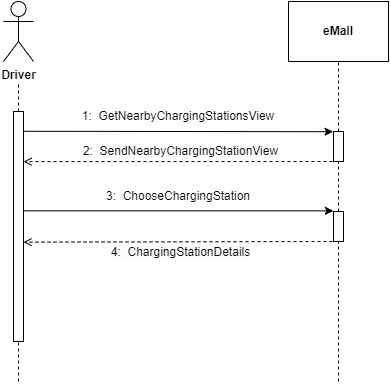

The diagram above was exported from draw.io. Its source (the exported page's mxGraphModel, read from the mxfile embedded in the PNG):
<mxGraphModel dx="744" dy="289" grid="1" gridSize="10" guides="1" tooltips="1" connect="1" arrows="1" fold="1" page="1" pageScale="1" pageWidth="827" pageHeight="1169" math="0" shadow="0">
  <root>
    <mxCell id="0" />
    <mxCell id="1" parent="0" />
    <mxCell id="lWAE6b5x7Sb0HJIetKt8-1" value="&lt;b&gt;Driver&lt;/b&gt;" style="shape=umlActor;verticalLabelPosition=bottom;verticalAlign=top;html=1;outlineConnect=0;" parent="1" vertex="1">
      <mxGeometry x="145" y="100" width="30" height="60" as="geometry" />
    </mxCell>
    <mxCell id="lWAE6b5x7Sb0HJIetKt8-5" value="" style="endArrow=none;dashed=1;html=1;rounded=0;startArrow=none;" parent="1" edge="1">
      <mxGeometry width="50" height="50" relative="1" as="geometry">
        <mxPoint x="160" y="210" as="sourcePoint" />
        <mxPoint x="160" y="180" as="targetPoint" />
      </mxGeometry>
    </mxCell>
    <mxCell id="lWAE6b5x7Sb0HJIetKt8-9" value="" style="endArrow=none;dashed=1;html=1;rounded=0;" parent="1" edge="1">
      <mxGeometry width="50" height="50" relative="1" as="geometry">
        <mxPoint x="160" y="480" as="sourcePoint" />
        <mxPoint x="160" y="440" as="targetPoint" />
      </mxGeometry>
    </mxCell>
    <mxCell id="lWAE6b5x7Sb0HJIetKt8-11" value="&lt;b&gt;eMall&lt;/b&gt;" style="rounded=0;whiteSpace=wrap;html=1;" parent="1" vertex="1">
      <mxGeometry x="430" y="100" width="100" height="60" as="geometry" />
    </mxCell>
    <mxCell id="lWAE6b5x7Sb0HJIetKt8-13" value="" style="endArrow=none;dashed=1;html=1;rounded=0;entryX=0.5;entryY=1;entryDx=0;entryDy=0;startArrow=none;" parent="1" source="KxBHah4Y1_jfOS3CMe5d-4" target="lWAE6b5x7Sb0HJIetKt8-11" edge="1">
      <mxGeometry width="50" height="50" relative="1" as="geometry">
        <mxPoint x="480" y="480" as="sourcePoint" />
        <mxPoint x="560" y="270" as="targetPoint" />
      </mxGeometry>
    </mxCell>
    <mxCell id="lWAE6b5x7Sb0HJIetKt8-15" value="" style="endArrow=classic;html=1;rounded=0;exitX=0.904;exitY=0.086;exitDx=0;exitDy=0;exitPerimeter=0;entryX=-0.042;entryY=0.007;entryDx=0;entryDy=0;entryPerimeter=0;" parent="1" source="KxBHah4Y1_jfOS3CMe5d-1" target="KxBHah4Y1_jfOS3CMe5d-4" edge="1">
      <mxGeometry width="50" height="50" relative="1" as="geometry">
        <mxPoint x="171.05999999999995" y="229.55" as="sourcePoint" />
        <mxPoint x="480" y="230" as="targetPoint" />
      </mxGeometry>
    </mxCell>
    <mxCell id="lWAE6b5x7Sb0HJIetKt8-16" value="1:&amp;nbsp; GetNearbyChargingStationsView" style="text;html=1;strokeColor=none;fillColor=none;align=center;verticalAlign=middle;whiteSpace=wrap;rounded=0;" parent="1" vertex="1">
      <mxGeometry x="170" y="200" width="300" height="30" as="geometry" />
    </mxCell>
    <mxCell id="lWAE6b5x7Sb0HJIetKt8-23" value="&lt;span style=&quot;font-size: 12px; background-color: rgb(251, 251, 251);&quot;&gt;2:&amp;nbsp; SendNearbyChargingStationView&lt;/span&gt;" style="endArrow=open;dashed=1;html=1;rounded=0;entryX=0.999;entryY=0.218;entryDx=0;entryDy=0;entryPerimeter=0;" parent="1" target="KxBHah4Y1_jfOS3CMe5d-1" edge="1">
      <mxGeometry x="0.0027" y="-10" width="160" relative="1" as="geometry">
        <mxPoint x="480" y="260" as="sourcePoint" />
        <mxPoint x="170.79999999999995" y="259.67999999999995" as="targetPoint" />
        <mxPoint as="offset" />
      </mxGeometry>
    </mxCell>
    <mxCell id="lWAE6b5x7Sb0HJIetKt8-34" style="edgeStyle=orthogonalEdgeStyle;rounded=0;orthogonalLoop=1;jettySize=auto;html=1;entryX=-0.01;entryY=-0.022;entryDx=0;entryDy=0;exitX=0.999;exitY=0.447;exitDx=0;exitDy=0;exitPerimeter=0;entryPerimeter=0;" parent="1" source="KxBHah4Y1_jfOS3CMe5d-1" target="KxBHah4Y1_jfOS3CMe5d-2" edge="1">
      <mxGeometry relative="1" as="geometry">
        <Array as="points">
          <mxPoint x="165" y="309" />
        </Array>
        <mxPoint x="170" y="310" as="sourcePoint" />
        <mxPoint x="470.0000000000001" y="310" as="targetPoint" />
      </mxGeometry>
    </mxCell>
    <mxCell id="lWAE6b5x7Sb0HJIetKt8-32" value="3:&amp;nbsp; ChooseChargingStation" style="text;html=1;strokeColor=none;fillColor=none;align=center;verticalAlign=middle;whiteSpace=wrap;rounded=0;" parent="1" vertex="1">
      <mxGeometry x="170" y="280" width="300" height="30" as="geometry" />
    </mxCell>
    <mxCell id="lWAE6b5x7Sb0HJIetKt8-43" value="&lt;span style=&quot;font-size: 12px; background-color: rgb(251, 251, 251);&quot;&gt;4:&amp;nbsp; ChargingStationDetails&lt;/span&gt;" style="endArrow=open;dashed=1;html=1;rounded=0;entryX=0.999;entryY=0.568;entryDx=0;entryDy=0;entryPerimeter=0;" parent="1" target="KxBHah4Y1_jfOS3CMe5d-1" edge="1">
      <mxGeometry x="-0.0027" y="11" width="160" relative="1" as="geometry">
        <mxPoint x="480" y="340" as="sourcePoint" />
        <mxPoint x="170.00000000000006" y="339.2900000000001" as="targetPoint" />
        <mxPoint as="offset" />
      </mxGeometry>
    </mxCell>
    <mxCell id="Qh-QurimO5sEHEWYhs1T-10" value="" style="edgeStyle=orthogonalEdgeStyle;rounded=0;orthogonalLoop=1;jettySize=auto;html=1;" parent="1" edge="1">
      <mxGeometry relative="1" as="geometry">
        <mxPoint x="520" y="395" as="sourcePoint" />
      </mxGeometry>
    </mxCell>
    <mxCell id="KxBHah4Y1_jfOS3CMe5d-1" value="" style="html=1;points=[];perimeter=orthogonalPerimeter;" parent="1" vertex="1">
      <mxGeometry x="155" y="210" width="10" height="230" as="geometry" />
    </mxCell>
    <mxCell id="KxBHah4Y1_jfOS3CMe5d-2" value="" style="html=1;points=[];perimeter=orthogonalPerimeter;" parent="1" vertex="1">
      <mxGeometry x="475" y="310" width="10" height="30" as="geometry" />
    </mxCell>
    <mxCell id="KxBHah4Y1_jfOS3CMe5d-3" value="" style="endArrow=none;dashed=1;html=1;rounded=0;entryX=0.5;entryY=1;entryDx=0;entryDy=0;" parent="1" target="KxBHah4Y1_jfOS3CMe5d-2" edge="1">
      <mxGeometry width="50" height="50" relative="1" as="geometry">
        <mxPoint x="480.0000000000001" y="480" as="sourcePoint" />
        <mxPoint x="480.0000000000001" y="160" as="targetPoint" />
      </mxGeometry>
    </mxCell>
    <mxCell id="KxBHah4Y1_jfOS3CMe5d-4" value="" style="html=1;points=[];perimeter=orthogonalPerimeter;" parent="1" vertex="1">
      <mxGeometry x="475" y="230" width="10" height="30" as="geometry" />
    </mxCell>
    <mxCell id="KxBHah4Y1_jfOS3CMe5d-5" value="" style="endArrow=none;dashed=1;html=1;rounded=0;entryX=0.5;entryY=1;entryDx=0;entryDy=0;startArrow=none;" parent="1" source="KxBHah4Y1_jfOS3CMe5d-2" target="KxBHah4Y1_jfOS3CMe5d-4" edge="1">
      <mxGeometry width="50" height="50" relative="1" as="geometry">
        <mxPoint x="480.0000000000001" y="310" as="sourcePoint" />
        <mxPoint x="480.0000000000001" y="160" as="targetPoint" />
      </mxGeometry>
    </mxCell>
  </root>
</mxGraphModel>